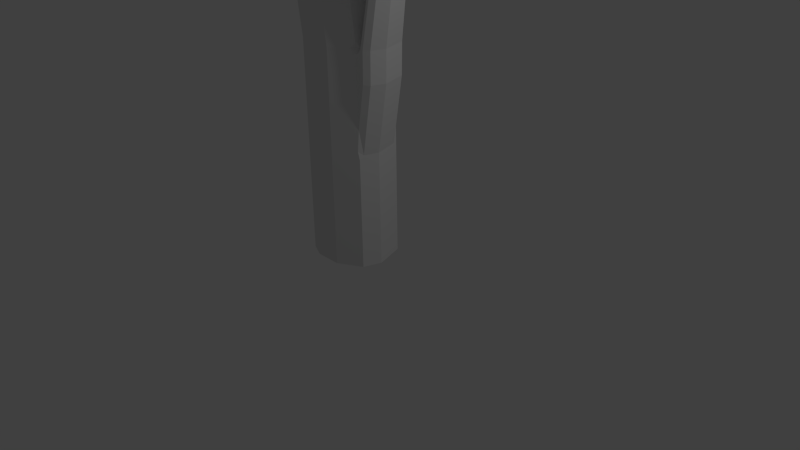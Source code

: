 # Source: stick.blend  (saved by Blender 2.74.0; exported with 4.5.12 LTS)
import bpy
from mathutils import Matrix  # noqa: F401  (used for matrix-valued properties, if any)

bpy.ops.wm.read_factory_settings(use_empty=True)
scene = bpy.context.scene
scene.name = 'Scene'

# ---- collections
col_collection_1 = bpy.data.collections.new('Collection 1'); scene.collection.children.link(col_collection_1)

# ---- world
world_world = bpy.data.worlds.new('World'); scene.world = world_world
world_world.color = (0.05088, 0.05088, 0.05088)
world_world.use_sun_shadow = False
world_world.sun_shadow_jitter_overblur = 0.0
world_world.cycles.sampling_method = 'MANUAL'
world_world.cycles.sample_map_resolution = 256

# ---- cameras
cam_camera = bpy.data.cameras.new('Camera')
cam_camera.clip_end = 100.0
cam_camera.lens = 35.0
cam_camera.sensor_width = 32.0
cam_camera.sensor_height = 18.0
cam_camera.ortho_scale = 7.314
cam_camera.dof.focus_distance = 0.0
cam_camera.dof.aperture_fstop = 128.0

# ---- lights
light_lamp = bpy.data.lights.new('Lamp', 'POINT')
light_lamp.transmission_factor = 0.0
light_lamp.cutoff_distance = 30.0
light_lamp.energy = 100.0
light_lamp.shadow_buffer_clip_start = 1.001
light_lamp.shadow_soft_size = 0.1
light_lamp.shadow_maximum_resolution = 0.006
light_lamp.use_absolute_resolution = True
light_lamp.cycles.use_multiple_importance_sampling = False

# ---- meshes
me_cylinder = bpy.data.meshes.new('Cylinder')
me_cylinder.from_pydata([(-0.1957, 0.385, -1.0), (-0.1957, 0.385, 1.743), (-0.8034, 0.385, 5.8), (-0.6894, 0.1051, 9.079), (0.05111, -0.1483, 12.34), (-0.08667, -0.2471, 12.34), (-1.077, 0.05936, 10.33), (-0.9499, -0.0326, 10.33), (-1.183, -0.08252, 11.56), (-1.31, 0.009441, 11.56), (0.2023, -0.3579, 12.94), (0.06455, -0.4568, 12.94), (-0.7308, -0.08155, -1.0), (-0.638, 0.2033, -1.0), (-0.638, 0.2033, 1.743), (-0.7308, -0.08155, 1.743), (-1.246, 0.2033, 5.8), (-1.338, -0.08155, 5.8), (-1.117, -0.1136, 9.513), (-1.209, -0.3985, 9.513), (-1.407, -0.3985, 10.33), (-1.314, -0.1136, 10.33), (-1.31, 0.009441, 11.56), (-1.332, -0.2231, 11.56), (0.188, 0.2462, -1.0), (0.3171, -0.1503, -1.0), (0.3171, -0.1503, 1.743), (-0.2906, -0.1503, 5.8), (-0.4197, 0.2462, 5.8), (-0.1614, -0.4673, 9.513), (-0.2906, -0.07079, 9.513), (0.3418, -0.663, 12.34), (0.2127, -0.2665, 12.34), (0.2484, -0.6936, 12.94), (0.2023, -0.3579, 12.94), (0.2416, -0.3843, -1.0), (-0.06495, -0.5539, -1.0), (-0.06495, -0.5539, 1.743), (-0.6726, -0.5539, 5.8), (-0.3661, -0.3843, 5.8), (0.123, -0.8969, 12.34), (0.2664, -0.897, 12.34), (0.123, -0.6378, 12.94), (0.2484, -0.6936, 12.94), (-0.4104, -0.5539, -1.0), (-0.6075, -0.4637, -1.0), (-0.6075, -0.4637, 1.743), (-0.4104, -0.5539, 1.743), (-1.215, -0.4637, 5.8), (-1.018, -0.5539, 5.8), (-1.326, -0.2406, 11.56), (-1.234, -0.2406, 11.56), (-1.191, -0.7807, 10.33), (-1.283, -0.7806, 10.33), (-0.5048, 0.09172, 9.417), (-0.59, -0.05141, 9.513), (-0.4384, 0.04745, 9.631), (-0.3567, -0.0224, 9.513), (-0.7525, -0.0326, 9.513), (-0.8378, 0.101, 9.417), (-1.007, -0.03352, 9.513), (-0.8928, 0.05936, 9.67), (-0.5472, -0.8619, 9.408), (-0.4503, -0.7965, 9.513), (-0.3189, -0.7012, 9.513), (-0.2406, -0.6923, 9.408), (-0.2118, -0.6233, 9.513), (-0.2274, -0.7013, 9.595), (-1.09, -0.7717, 9.408), (-1.004, -0.7807, 9.513), (-1.095, -0.7806, 9.618), (-1.118, -0.6803, 9.513), (-0.9823, -0.7965, 9.513), (-0.8926, -0.8619, 9.408), (-0.1957, 0.385, 1.346), (-0.638, 0.2033, 1.346), (-0.7308, -0.08155, 1.346), (0.3171, -0.1503, 0.4749), (-0.06495, -0.5539, 1.346), (-0.6075, -0.4637, 1.346), (-0.4104, -0.5539, 1.346), (0.4777, -0.1501, 1.743), (0.4675, -0.1501, 1.346), (0.6769, -0.1308, 3.838), (0.7893, -0.1306, 3.838), (0.188, 0.2462, 0.7912), (0.2046, 0.195, 0.4749), (0.188, 0.2462, 0.1586), (0.06186, 0.2918, 0.7613), (0.2581, -0.3331, 0.4749), (0.2416, -0.3843, 0.7912), (0.2241, -0.394, 0.5248), (0.2416, -0.3843, 0.4211), (0.3652, 0.1952, 1.743), (0.2944, 0.2463, 1.743), (0.355, 0.1952, 1.346), (0.2842, 0.2463, 1.349), (0.3383, -0.3842, 1.352), (0.4085, -0.3329, 1.346), (0.3484, -0.3842, 1.743), (0.4187, -0.3329, 1.743), (0.7106, 0.111, 3.838), (0.661, 0.1468, 3.838), (0.6988, -0.2944, 3.838), (0.748, -0.2585, 3.838), (0.2089, 0.182, 1.743), (0.2563, 0.2463, 1.743), (0.188, 0.2462, 1.676), (0.1245, 0.2691, 1.743), (0.178, 0.2462, 1.81), (0.31, -0.3842, 1.743), (0.2623, -0.3201, 1.743), (0.2315, -0.3843, 1.811), (0.1818, -0.4174, 1.743), (0.2416, -0.3843, 1.675), (0.6344, 0.1467, 3.838), (0.6012, 0.1018, 3.838), (0.6386, -0.2496, 3.838), (0.6719, -0.2944, 3.838), (-0.6294, -0.3942, 9.513), (-0.5393, -0.0711, 9.797), (-0.59, -0.05141, 9.513), (-0.8205, -0.0326, 9.793), (-0.7391, -0.3968, 9.513), (-0.7525, -0.1651, 9.513), (-0.3297, -0.7209, 9.797), (-0.4503, -0.7965, 9.513), (-0.3189, -0.7012, 9.513), (-0.9823, -0.7965, 9.513), (-1.062, -0.7807, 9.793), (-1.004, -0.7807, 9.513)], [], [(113, 112, 39, 38, 37), (78, 37, 47, 80), (39, 27, 29, 66, 65), (94, 106, 115, 102), (75, 14, 1, 74), (47, 37, 38, 49), (69, 72, 128, 130), (1, 14, 16, 2), (26, 111, 117, 83), (2, 16, 18, 60, 59, 3), (17, 48, 68, 71, 19), (63, 64, 127, 126), (130, 129, 52, 53, 70, 69), (42, 11, 5), (6, 21, 22, 9), (52, 7, 8, 51), (42, 34, 11), (7, 122, 124, 58, 61, 6), (4, 56, 55, 121, 120, 5), (33, 43, 41), (28, 2, 3, 54, 57, 30), (64, 67, 41, 40, 125, 127), (20, 53, 50, 23), (22, 23, 50, 51, 8, 9), (10, 34, 32), (129, 122, 7, 52), (30, 57, 56, 4, 32), (54, 3, 59), (8, 7, 6, 9), (61, 60, 18, 21, 6), (11, 10, 4), (119, 121, 55, 58, 124, 123), (75, 13, 12, 76), (15, 17, 16, 14), (17, 19, 18, 16), (22, 21, 20, 23), (19, 20, 21, 18), (0, 24, 25, 35, 36, 44, 45, 12, 13), (77, 86, 95, 82), (109, 108, 1, 2, 28), (28, 30, 29, 27), (30, 32, 31, 29), (31, 32, 34), (77, 25, 24, 87, 86), (39, 65, 62, 38), (89, 77, 82, 98), (112, 111, 26, 27, 39), (49, 38, 62, 73), (67, 66, 29, 31, 41), (40, 41, 43), (15, 46, 48, 17), (49, 73, 68, 48), (79, 45, 44, 80), (47, 49, 48, 46), (19, 71, 70, 53, 20), (52, 51, 50, 53), (79, 46, 15, 76), (54, 55, 56, 57), (58, 59, 60, 61), (64, 65, 66, 67), (68, 69, 70, 71), (54, 59, 58, 55), (62, 65, 64, 63), (68, 73, 72, 69), (63, 72, 73, 62), (120, 125, 40, 5), (40, 42, 5), (42, 43, 33), (34, 10, 11), (34, 42, 33), (31, 33, 41), (4, 10, 32), (5, 11, 4), (33, 31, 34), (42, 40, 43), (45, 79, 76, 12), (46, 79, 80, 47), (110, 99, 103, 118), (85, 107, 106, 94, 96), (81, 82, 95, 93), (14, 75, 76, 15), (13, 75, 74, 0), (36, 78, 80, 44), (78, 36, 35, 92, 91), (100, 81, 84, 104), (81, 93, 101, 84), (83, 117, 118, 103, 104, 84), (25, 77, 89, 92, 35), (0, 74, 88, 87, 24), (82, 81, 100, 98), (115, 116, 83, 84, 101, 102), (74, 1, 108, 107, 85, 88), (110, 114, 90, 97, 99), (105, 109, 28, 27, 26), (85, 86, 87, 88), (89, 90, 91, 92), (97, 90, 89, 98), (96, 94, 93, 95), (98, 100, 99, 97), (85, 96, 95, 86), (101, 93, 94, 102), (100, 104, 103, 99), (37, 78, 91, 90, 114, 113), (105, 106, 107, 108, 109), (110, 111, 112, 113, 114), (105, 116, 115, 106), (117, 111, 110, 118), (105, 26, 83, 116), (119, 120, 121), (122, 123, 124), (125, 126, 127), (128, 129, 130), (119, 126, 125, 120), (128, 123, 122, 129), (63, 126, 119, 123, 128, 72)])
me_cylinder.use_remesh_preserve_volume = False
me_cylinder.use_remesh_preserve_attributes = False
me_cylinder.use_mirror_vertex_groups = False
me_cylinder.update()

# ---- objects
ob_cylinder = bpy.data.objects.new('Cylinder', me_cylinder)
ob_lamp = bpy.data.objects.new('Lamp', light_lamp)
ob_camera = bpy.data.objects.new('Camera', cam_camera)

# ---- transforms, parenting, visibility, modifiers, constraints
ob_cylinder.location = (0.0, 0.0, 1.056)
ob_cylinder.lineart.crease_threshold = 0.0
ob_lamp.location = (4.076, 1.005, 5.904)
ob_lamp.rotation_euler = (0.6503, 0.05522, 1.866)
ob_lamp.lock_rotations_4d = False
ob_lamp.empty_display_type = 'ARROWS'
ob_lamp.color = (0.0, 0.0, 0.0, 0.0)
ob_lamp.lineart.crease_threshold = 0.0
ob_camera.location = (7.481, -6.508, 5.344)
ob_camera.rotation_euler = (1.109, 0.01082, 0.8149)
ob_camera.lock_rotations_4d = False
ob_camera.empty_display_type = 'ARROWS'
ob_camera.color = (0.0, 0.0, 0.0, 0.0)
ob_camera.display_type = 'WIRE'
ob_camera.lineart.crease_threshold = 0.0

# ---- collection membership
col_collection_1.objects.link(ob_cylinder)
col_collection_1.objects.link(ob_lamp)
col_collection_1.objects.link(ob_camera)

# ---- scene / render settings (as saved in the file)
scene.camera = ob_camera
scene.frame_start = 1; scene.frame_end = 250; scene.frame_set(1)
scene.render.engine = 'BLENDER_EEVEE_NEXT'
scene.render.resolution_percentage = 50
scene.render.dither_intensity = 0.0
scene.cycles.use_denoising = False
scene.cycles.samples = 10
scene.cycles.sampling_pattern = 'TABULATED_SOBOL'
scene.cycles.light_sampling_threshold = 0.0
scene.cycles.use_adaptive_sampling = False
scene.cycles.use_light_tree = False
scene.cycles.blur_glossy = 0.0
scene.cycles.pixel_filter_type = 'GAUSSIAN'
scene.cycles.sample_clamp_indirect = 0.0
scene.view_settings.view_transform = 'Standard'
bpy.context.view_layer.update()
